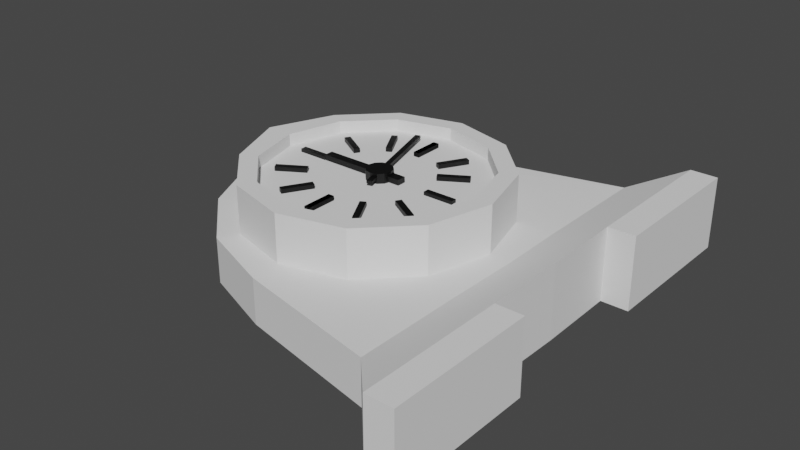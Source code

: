 # Source: mantel_clock.blend  (saved by Blender 3.0.42; exported with 4.5.12 LTS)
import bpy
from mathutils import Matrix  # noqa: F401  (used for matrix-valued properties, if any)

bpy.ops.wm.read_factory_settings(use_empty=True)
scene = bpy.context.scene
scene.name = 'Scene'

# ---- collections
col_collection = bpy.data.collections.new('Collection'); scene.collection.children.link(col_collection)

# ---- materials (node trees are filled in below, after node groups)
mat_black = bpy.data.materials.new('black')
mat_black.use_transparent_shadow = False
mat_off_white = bpy.data.materials.new('off white')
mat_off_white.use_transparent_shadow = False
mat_brown = bpy.data.materials.new('brown')
mat_brown.use_transparent_shadow = False

# ---- material node trees
mat_black.use_nodes = True; mat_black.node_tree.nodes.clear()
_N = mat_black.node_tree.nodes; _L = mat_black.node_tree.links
n0 = _N.new('ShaderNodeBsdfPrincipled'); n0.name = 'Principled BSDF'; n0.location = (10, 300)
n0.distribution = 'GGX'
n0.subsurface_method = 'RANDOM_WALK_SKIN'
n0.inputs[0].default_value = (0.0, 0.0, 0.0, 1.0)
n0.inputs[3].default_value = 1.45
n0.inputs[27].default_value = (0.0, 0.0, 0.0, 1.0)
n0.inputs[28].default_value = 1.0
n1 = _N.new('ShaderNodeOutputMaterial'); n1.name = 'Material Output'; n1.location = (300, 300)
_L.new(n0.outputs[0], n1.inputs[0])
n1.is_active_output = True
mat_off_white.use_nodes = True; mat_off_white.node_tree.nodes.clear()
_N = mat_off_white.node_tree.nodes; _L = mat_off_white.node_tree.links
n0 = _N.new('ShaderNodeBsdfPrincipled'); n0.name = 'Principled BSDF'; n0.location = (10, 300)
n0.distribution = 'GGX'
n0.subsurface_method = 'RANDOM_WALK_SKIN'
n0.inputs[0].default_value = (1.0, 0.8516, 0.8253, 1.0)
n0.inputs[3].default_value = 1.45
n0.inputs[27].default_value = (0.0, 0.0, 0.0, 1.0)
n0.inputs[28].default_value = 1.0
n1 = _N.new('ShaderNodeOutputMaterial'); n1.name = 'Material Output'; n1.location = (300, 300)
_L.new(n0.outputs[0], n1.inputs[0])
n1.is_active_output = True
mat_brown.use_nodes = True; mat_brown.node_tree.nodes.clear()
_N = mat_brown.node_tree.nodes; _L = mat_brown.node_tree.links
n0 = _N.new('ShaderNodeBsdfPrincipled'); n0.name = 'Principled BSDF'; n0.location = (10, 300)
n0.distribution = 'GGX'
n0.subsurface_method = 'RANDOM_WALK_SKIN'
n0.inputs[0].default_value = (0.2668, 0.09907, 0.01598, 1.0)
n0.inputs[3].default_value = 1.45
n0.inputs[27].default_value = (0.0, 0.0, 0.0, 1.0)
n0.inputs[28].default_value = 1.0
n1 = _N.new('ShaderNodeOutputMaterial'); n1.name = 'Material Output'; n1.location = (300, 300)
_L.new(n0.outputs[0], n1.inputs[0])
n1.is_active_output = True

# ---- world
world_world = bpy.data.worlds.new('World'); scene.world = world_world
world_world.use_nodes = True; world_world.node_tree.nodes.clear()
_N = world_world.node_tree.nodes; _L = world_world.node_tree.links
n0 = _N.new('ShaderNodeOutputWorld'); n0.name = 'World Output'; n0.location = (300, 300)
n1 = _N.new('ShaderNodeBackground'); n1.name = 'Background'; n1.location = (10, 300)
n1.inputs[0].default_value = (0.05088, 0.05088, 0.05088, 1.0)
_L.new(n1.outputs[0], n0.inputs[0])
n0.is_active_output = True
world_world.color = (0.05088, 0.05088, 0.05088)
world_world.use_sun_shadow = False
world_world.sun_shadow_jitter_overblur = 0.0

# ---- meshes
me_cylinder_001 = bpy.data.meshes.new('Cylinder.001')
me_cylinder_001.from_pydata([(0.0, 1.0, -1.0), (2.182e-09, 0.8586, 1.0), (0.5, 0.866, -1.0), (0.4293, 0.7435, 1.0), (0.866, 0.5, -1.0), (0.7435, 0.4293, 1.0), (1.0, -4.371e-08, -1.0), (0.8586, -3.498e-08, 1.0), (0.866, -0.5, -1.0), (0.7435, -0.4293, 1.0), (0.5, -0.866, -1.0), (0.4293, -0.7435, 1.0), (-8.742e-08, -1.0, -1.0), (-8.088e-08, -0.8586, 1.0), (-0.5, -0.866, -1.0), (-0.4293, -0.7435, 1.0), (-0.866, -0.5, -1.0), (-0.7435, -0.4293, 1.0), (-1.069, 1.192e-08, -1.0), (-0.8586, 1.192e-08, 1.0), (-0.866, 0.5, -1.0), (-0.7435, 0.4293, 1.0), (-0.5, 0.866, -1.0), (-0.4293, 0.7435, 1.0), (0.5, 0.866, 1.0), (0.0, 1.0, 1.0), (0.866, 0.5, 1.0), (1.0, -4.371e-08, 1.0), (0.866, -0.5, 1.0), (0.5, -0.866, 1.0), (-8.742e-08, -1.0, 1.0), (-0.5, -0.866, 1.0), (-0.866, -0.5, 1.0), (-1.069, 1.192e-08, 1.0), (-0.866, 0.5, 1.0), (-0.5, 0.866, 1.0), (0.4293, 0.7435, 0.4838), (2.893e-09, 0.8586, 0.4838), (0.7435, 0.4293, 0.4838), (0.8586, -3.498e-08, 0.4838), (0.7435, -0.4293, 0.4838), (0.4293, -0.7435, 0.4838), (-8.017e-08, -0.8586, 0.4838), (-0.4293, -0.7435, 0.4838), (-0.7435, -0.4293, 0.4838), (-0.8586, 1.192e-08, 0.4838), (-0.7435, 0.4293, 0.4838), (-0.4293, 0.7435, 0.4838), (0.01475, 1.217, -1.029), (1.159, 1.497, -1.029), (1.157, 0.5241, -1.029), (1.164, -4.926e-08, -1.029), (1.153, -0.5214, -1.029), (1.146, -1.465, -1.029), (0.01031, -1.23, -1.029), (-0.5821, -1.008, -1.029), (-1.039, -0.5821, -1.029), (-1.319, 1.552e-08, -1.029), (-1.039, 0.5821, -1.029), (-0.5821, 1.008, -1.029), (0.01475, 1.217, -2.939), (1.159, 1.497, -2.939), (1.157, 0.5241, -2.939), (1.164, -4.926e-08, -2.939), (1.153, -0.5214, -2.939), (1.146, -1.465, -2.939), (0.01031, -1.23, -2.939), (-0.5821, -1.008, -2.939), (-1.039, -0.5821, -2.939), (-1.319, 1.552e-08, -2.939), (-1.039, 0.5821, -2.939), (-0.5821, 1.008, -2.939), (1.501, 1.869, -0.4013), (1.499, 0.6531, -0.4013), (1.507, -0.001905, -0.4013), (1.494, -0.6535, -0.4013), (1.487, -1.833, -0.4013), (1.501, 1.869, -3.566), (1.499, 0.6531, -3.566), (1.507, -0.001905, -3.566), (1.494, -0.6535, -3.566), (1.487, -1.833, -3.566), (1.72, 1.868, -0.4013), (1.718, 0.6523, -0.4013), (1.713, -0.6544, -0.4013), (1.706, -1.834, -0.4013), (1.72, 1.868, -3.566), (1.718, 0.6523, -3.566), (1.713, -0.6544, -3.566), (1.706, -1.834, -3.566)], [], [(0, 25, 24, 2), (2, 24, 26, 4), (4, 26, 27, 6), (6, 27, 28, 8), (8, 28, 29, 10), (10, 29, 30, 12), (12, 30, 31, 14), (14, 31, 32, 16), (16, 32, 33, 18), (18, 33, 34, 20), (9, 7, 39, 40), (20, 34, 35, 22), (22, 35, 25, 0), (12, 14, 55, 54), (1, 3, 24, 25), (3, 5, 26, 24), (5, 7, 27, 26), (7, 9, 28, 27), (9, 11, 29, 28), (11, 13, 30, 29), (13, 15, 31, 30), (15, 17, 32, 31), (17, 19, 33, 32), (19, 21, 34, 33), (21, 23, 35, 34), (23, 1, 25, 35), (36, 37, 47, 46, 45, 44, 43, 42, 41, 40, 39, 38), (23, 21, 46, 47), (3, 1, 37, 36), (17, 15, 43, 44), (11, 9, 40, 41), (1, 23, 47, 37), (5, 3, 36, 38), (19, 17, 44, 45), (13, 11, 41, 42), (7, 5, 38, 39), (21, 19, 45, 46), (15, 13, 42, 43), (55, 56, 68, 67), (10, 12, 54, 53), (8, 10, 53, 52), (6, 8, 52, 51), (22, 0, 48, 59), (0, 2, 49, 48), (4, 6, 51, 50), (20, 22, 59, 58), (2, 4, 50, 49), (18, 20, 58, 57), (16, 18, 57, 56), (14, 16, 56, 55), (60, 61, 62, 63, 64, 65, 66, 67, 68, 69, 70, 71), (63, 62, 78, 79), (59, 48, 60, 71), (61, 49, 72, 77), (56, 57, 69, 68), (53, 54, 66, 65), (50, 51, 74, 73), (57, 58, 70, 69), (54, 55, 67, 66), (62, 61, 77, 78), (58, 59, 71, 70), (48, 49, 61, 60), (72, 73, 83, 82), (77, 72, 82, 86), (73, 74, 79, 78), (74, 75, 80, 79), (51, 52, 75, 74), (64, 63, 79, 80), (53, 65, 81, 76), (52, 53, 76, 75), (65, 64, 80, 81), (49, 50, 73, 72), (84, 85, 89, 88), (82, 83, 87, 86), (80, 75, 84, 88), (81, 80, 88, 89), (75, 76, 85, 84), (73, 78, 87, 83), (76, 81, 89, 85), (78, 77, 86, 87)])
_uv = me_cylinder_001.uv_layers.new(name='UVMap')
_uv.uv.foreach_set('vector', [0.4716, 0.9564, 0.4716, 0.9902, 0.466, 0.9902, 0.466, 0.9564, 0.466, 0.9564, 0.466, 0.9902, 0.4603, 0.9902, 0.4603, 0.9564, 0.4603, 0.9564, 0.4603, 0.9902, 0.4547, 0.9902, 0.4547, 0.9564, 0.4547, 0.9564, 0.4547, 0.9902, 0.4491, 0.9902, 0.4491, 0.9564, 0.4491, 0.9564, 0.4491, 0.9902, 0.4434, 0.9902, 0.4434, 0.9564, 0.4434, 0.9564, 0.4434, 0.9902, 0.4378, 0.9902, 0.4378, 0.9564, 0.4378, 0.9564, 0.4378, 0.9902, 0.4322, 0.9902, 0.4322, 0.9564, 0.4322, 0.9564, 0.4322, 0.9902, 0.4265, 0.9902, 0.4265, 0.9564, 0.4265, 0.9564, 0.4265, 0.9902, 0.4209, 0.9902, 0.4209, 0.9564, 0.4209, 0.9564, 0.4209, 0.9902, 0.4153, 0.9902, 0.4153, 0.9564, 0.4401, 0.7963, 0.4413, 0.8007, 0.4413, 0.8007, 0.4401, 0.7963, 0.4153, 0.9564, 0.4153, 0.9902, 0.4096, 0.9902, 0.4096, 0.9564, 0.4096, 0.9564, 0.4096, 0.9902, 0.404, 0.9902, 0.404, 0.9564, 0.5084, 0.8932, 0.4992, 0.8932, 0.4992, 0.8932, 0.5084, 0.8932, 0.4324, 0.8096, 0.4368, 0.8084, 0.4376, 0.8097, 0.4324, 0.811, 0.4368, 0.8084, 0.4401, 0.8052, 0.4413, 0.8059, 0.4376, 0.8097, 0.4401, 0.8052, 0.4413, 0.8007, 0.4427, 0.8007, 0.4413, 0.8059, 0.4413, 0.8007, 0.4401, 0.7963, 0.4413, 0.7955, 0.4427, 0.8007, 0.4401, 0.7963, 0.4368, 0.793, 0.4376, 0.7918, 0.4413, 0.7955, 0.4368, 0.793, 0.4324, 0.7918, 0.4324, 0.7904, 0.4376, 0.7918, 0.4324, 0.7918, 0.428, 0.793, 0.4272, 0.7918, 0.4324, 0.7904, 0.428, 0.793, 0.4247, 0.7963, 0.4234, 0.7955, 0.4272, 0.7918, 0.4247, 0.7963, 0.4235, 0.8007, 0.4221, 0.8007, 0.4234, 0.7955, 0.4235, 0.8007, 0.4247, 0.8052, 0.4234, 0.8059, 0.4221, 0.8007, 0.4247, 0.8052, 0.428, 0.8084, 0.4272, 0.8097, 0.4234, 0.8059, 0.428, 0.8084, 0.4324, 0.8096, 0.4324, 0.811, 0.4272, 0.8097, 0.4922, 0.8853, 0.4809, 0.8884, 0.4696, 0.8853, 0.4613, 0.877, 0.4582, 0.8657, 0.4613, 0.8544, 0.4696, 0.8461, 0.4809, 0.843, 0.4922, 0.8461, 0.5005, 0.8544, 0.5036, 0.8657, 0.5005, 0.877, 0.428, 0.8084, 0.4247, 0.8052, 0.4247, 0.8052, 0.428, 0.8084, 0.4368, 0.8084, 0.4324, 0.8096, 0.4324, 0.8096, 0.4368, 0.8084, 0.4247, 0.7963, 0.428, 0.793, 0.428, 0.793, 0.4247, 0.7963, 0.4368, 0.793, 0.4401, 0.7963, 0.4401, 0.7963, 0.4368, 0.793, 0.4324, 0.8096, 0.428, 0.8084, 0.428, 0.8084, 0.4324, 0.8096, 0.4401, 0.8052, 0.4368, 0.8084, 0.4368, 0.8084, 0.4401, 0.8052, 0.4235, 0.8007, 0.4247, 0.7963, 0.4247, 0.7963, 0.4235, 0.8007, 0.4324, 0.7918, 0.4368, 0.793, 0.4368, 0.793, 0.4324, 0.7918, 0.4413, 0.8007, 0.4401, 0.8052, 0.4401, 0.8052, 0.4413, 0.8007, 0.4247, 0.8052, 0.4235, 0.8007, 0.4235, 0.8007, 0.4247, 0.8052, 0.428, 0.793, 0.4324, 0.7918, 0.4324, 0.7918, 0.428, 0.793, 0.4992, 0.8932, 0.4901, 0.8932, 0.4901, 0.8932, 0.4992, 0.8932, 0.5176, 0.8932, 0.5084, 0.8932, 0.5084, 0.8932, 0.5176, 0.8932, 0.5267, 0.8932, 0.5176, 0.8932, 0.5176, 0.8932, 0.5267, 0.8932, 0.5359, 0.8932, 0.5267, 0.8932, 0.5267, 0.8932, 0.5359, 0.8932, 0.463, 0.9026, 0.4551, 0.9034, 0.4548, 0.8963, 0.4636, 0.8956, 0.5634, 0.8932, 0.5542, 0.8932, 0.5542, 0.8932, 0.5634, 0.8932, 0.5451, 0.8932, 0.5359, 0.8932, 0.5359, 0.8932, 0.5451, 0.8932, 0.4717, 0.8932, 0.4626, 0.8932, 0.4626, 0.8932, 0.4717, 0.8932, 0.5542, 0.8932, 0.5451, 0.8932, 0.5451, 0.8932, 0.5542, 0.8932, 0.4809, 0.8932, 0.4717, 0.8932, 0.4717, 0.8932, 0.4809, 0.8932, 0.4901, 0.8932, 0.4809, 0.8932, 0.4809, 0.8932, 0.4901, 0.8932, 0.4992, 0.8932, 0.4901, 0.8932, 0.4901, 0.8932, 0.4992, 0.8932, 0.5359, 0.8921, 0.5491, 0.8886, 0.5588, 0.8789, 0.5623, 0.8657, 0.5588, 0.8525, 0.5491, 0.8428, 0.5359, 0.8393, 0.5227, 0.8428, 0.513, 0.8525, 0.5095, 0.8657, 0.513, 0.8789, 0.5227, 0.8886, 0.5623, 0.8657, 0.5588, 0.8789, 0.5588, 0.8789, 0.5623, 0.8657, 0.4626, 0.8932, 0.4534, 0.8932, 0.4534, 0.8932, 0.4626, 0.8949, 0.5542, 0.8932, 0.5542, 0.8932, 0.5542, 0.8932, 0.5542, 0.8932, 0.4901, 0.8932, 0.4809, 0.8932, 0.4809, 0.8932, 0.4901, 0.8932, 0.5176, 0.8932, 0.5084, 0.8932, 0.5084, 0.8932, 0.5176, 0.8932, 0.5451, 0.8932, 0.5359, 0.8932, 0.5359, 0.8932, 0.5451, 0.8932, 0.4809, 0.8932, 0.4717, 0.8932, 0.4717, 0.8932, 0.4809, 0.8932, 0.5084, 0.8932, 0.4992, 0.8932, 0.4992, 0.8932, 0.5084, 0.8932, 0.5588, 0.8789, 0.5491, 0.8886, 0.5491, 0.8886, 0.5588, 0.8789, 0.4717, 0.8932, 0.4626, 0.8932, 0.4626, 0.8949, 0.4717, 0.8932, 0.5634, 0.8932, 0.5542, 0.8932, 0.5542, 0.8932, 0.5634, 0.8932, 0.5542, 0.8932, 0.5451, 0.8932, 0.5451, 0.8932, 0.5542, 0.8932, 0.5542, 0.8932, 0.5542, 0.8932, 0.5542, 0.8932, 0.5542, 0.8932, 0.5451, 0.8932, 0.5359, 0.8932, 0.5359, 0.8932, 0.5451, 0.8932, 0.5359, 0.8932, 0.5267, 0.8932, 0.5267, 0.8932, 0.5359, 0.8932, 0.5359, 0.8932, 0.5267, 0.8932, 0.5267, 0.8932, 0.5359, 0.8932, 0.5588, 0.8525, 0.5623, 0.8657, 0.5623, 0.8657, 0.5588, 0.8525, 0.5176, 0.8932, 0.5176, 0.8932, 0.5176, 0.8932, 0.5176, 0.8932, 0.5267, 0.8932, 0.5178, 0.896, 0.5176, 0.8932, 0.527, 0.8911, 0.5491, 0.8428, 0.5588, 0.8525, 0.5588, 0.8525, 0.5491, 0.8428, 0.5542, 0.8932, 0.5451, 0.8932, 0.5451, 0.8932, 0.5542, 0.8932, 0.5267, 0.8932, 0.5176, 0.8932, 0.5176, 0.8932, 0.5267, 0.8932, 0.5542, 0.8932, 0.5451, 0.8932, 0.5451, 0.8932, 0.5542, 0.8932, 0.5267, 0.8932, 0.5267, 0.8932, 0.5267, 0.8932, 0.5267, 0.8932, 0.5491, 0.8428, 0.5588, 0.8525, 0.5588, 0.8525, 0.5491, 0.8428, 0.5267, 0.8932, 0.5176, 0.8932, 0.5176, 0.8932, 0.5267, 0.8932, 0.5451, 0.8932, 0.5451, 0.8932, 0.5451, 0.8932, 0.5451, 0.8932, 0.5176, 0.8932, 0.5176, 0.8932, 0.5176, 0.8932, 0.5176, 0.8932, 0.5588, 0.8789, 0.5491, 0.8886, 0.5491, 0.8886, 0.5588, 0.8789])
me_cylinder_001.use_remesh_fix_poles = True
me_cylinder_001.use_remesh_preserve_attributes = False
me_cylinder_001.update()
me_cylinder_002 = bpy.data.meshes.new('Cylinder.002')
me_cylinder_002.from_pydata([(-0.7007, -0.02368, 2.819), (-0.7007, -0.02368, 2.995), (-0.7007, 0.02368, 2.819), (-0.7007, 0.02368, 2.995), (-0.4618, -0.02368, 2.819), (-0.4618, -0.02368, 2.995), (-0.4618, 0.02368, 2.819), (-0.4618, 0.02368, 2.995), (0.7007, -0.02368, 2.819), (0.7007, -0.02368, 2.995), (0.7007, 0.02368, 2.819), (0.7007, 0.02368, 2.995), (0.4618, -0.02368, 2.819), (0.4618, -0.02368, 2.995), (0.4618, 0.02368, 2.819), (0.4618, 0.02368, 2.995), (-0.6042, -0.3958, 2.865), (-0.6042, -0.3958, 3.042), (-0.6289, -0.3554, 2.865), (-0.6289, -0.3554, 3.042), (-0.4004, -0.2712, 2.865), (-0.4004, -0.2712, 3.042), (-0.4251, -0.2308, 2.865), (-0.4251, -0.2308, 3.042), (0.5914, 0.3351, 2.865), (0.5914, 0.3351, 3.042), (0.5667, 0.3755, 2.865), (0.5667, 0.3755, 3.042), (0.3876, 0.2105, 2.865), (0.3876, 0.2105, 3.042), (0.3629, 0.2509, 2.865), (0.3629, 0.2509, 3.042), (-0.2961, -0.6349, 2.865), (-0.2961, -0.6349, 3.042), (-0.3373, -0.6115, 2.865), (-0.3373, -0.6115, 3.042), (-0.1782, -0.4271, 2.865), (-0.1782, -0.4271, 3.042), (-0.2194, -0.4038, 2.865), (-0.2194, -0.4038, 3.042), (0.3954, 0.584, 2.865), (0.3954, 0.584, 3.042), (0.3543, 0.6073, 2.865), (0.3543, 0.6073, 3.042), (0.2776, 0.3762, 2.865), (0.2776, 0.3762, 3.042), (0.2364, 0.3996, 2.865), (0.2364, 0.3996, 3.042), (0.05193, -0.7166, 2.865), (0.05193, -0.7166, 3.042), (0.00457, -0.7172, 2.865), (0.00457, -0.7172, 3.042), (0.04932, -0.4778, 2.865), (0.04932, -0.4778, 3.042), (0.001969, -0.4783, 2.865), (0.001969, -0.4783, 3.042), (0.03666, 0.6846, 2.865), (0.03666, 0.6846, 3.042), (-0.01069, 0.6841, 2.865), (-0.01069, 0.6841, 3.042), (0.03926, 0.4458, 2.865), (0.03926, 0.4458, 3.042), (-0.008091, 0.4453, 2.865), (-0.008091, 0.4453, 3.042), (0.00457, -0.7172, 2.865), (0.00457, -0.7172, 3.042), (0.05193, -0.7166, 2.865), (0.05193, -0.7166, 3.042), (0.001969, -0.4783, 2.865), (0.001969, -0.4783, 3.042), (0.04932, -0.4778, 2.865), (0.04932, -0.4778, 3.042), (-0.01069, 0.6841, 2.865), (-0.01069, 0.6841, 3.042), (0.03666, 0.6846, 2.865), (0.03666, 0.6846, 3.042), (-0.008091, 0.4453, 2.865), (-0.008091, 0.4453, 3.042), (0.03926, 0.4458, 2.865), (0.03926, 0.4458, 3.042), (0.6433, -0.3518, 2.865), (0.6433, -0.3518, 3.042), (0.6191, -0.3925, 2.865), (0.6191, -0.3925, 3.042), (0.438, -0.2296, 2.865), (0.438, -0.2296, 3.042), (0.4138, -0.2703, 2.865), (0.4138, -0.2703, 3.042), (-0.5609, 0.3649, 2.865), (-0.5609, 0.3649, 3.042), (-0.5852, 0.3242, 2.865), (-0.5852, 0.3242, 3.042), (-0.3557, 0.2427, 2.865), (-0.3557, 0.2427, 3.042), (-0.3799, 0.202, 2.865), (-0.3799, 0.202, 3.042), (-0.3377, 0.5837, 2.865), (-0.3377, 0.5837, 3.042), (-0.2965, 0.6071, 2.865), (-0.2965, 0.6071, 3.042), (-0.2197, 0.376, 2.865), (-0.2197, 0.376, 3.042), (-0.1785, 0.3994, 2.865), (-0.1785, 0.3994, 3.042), (0.3547, -0.6347, 2.865), (0.3547, -0.6347, 3.042), (0.3958, -0.6113, 2.865), (0.3958, -0.6113, 3.042), (0.2366, -0.427, 2.865), (0.2366, -0.427, 3.042), (0.2778, -0.4036, 2.865), (0.2778, -0.4036, 3.042), (0.04855, 0.09861, 2.85), (0.04855, 0.09861, 3.26), (0.09975, 0.08489, 2.85), (0.09975, 0.08489, 3.26), (0.1372, 0.04742, 2.85), (0.1372, 0.04742, 3.26), (0.1509, -0.003782, 2.85), (0.1509, -0.003782, 3.26), (0.1372, -0.05498, 2.85), (0.1372, -0.05498, 3.26), (0.09975, -0.09246, 2.85), (0.09975, -0.09246, 3.26), (0.04855, -0.1062, 2.85), (0.04855, -0.1062, 3.26), (-0.002649, -0.09246, 2.85), (-0.002649, -0.09246, 3.26), (-0.04013, -0.05498, 2.85), (-0.04013, -0.05498, 3.26), (-0.05385, -0.003782, 2.85), (-0.05385, -0.003782, 3.26), (-0.04013, 0.04742, 2.85), (-0.04013, 0.04742, 3.26), (-0.002649, 0.08489, 2.85), (-0.002649, 0.08489, 3.26)], [], [(0, 1, 3, 2), (2, 3, 7, 6), (6, 7, 5, 4), (4, 5, 1, 0), (2, 6, 4, 0), (7, 3, 1, 5), (8, 10, 11, 9), (10, 14, 15, 11), (14, 12, 13, 15), (12, 8, 9, 13), (10, 8, 12, 14), (15, 13, 9, 11), (16, 17, 19, 18), (18, 19, 23, 22), (22, 23, 21, 20), (20, 21, 17, 16), (18, 22, 20, 16), (23, 19, 17, 21), (24, 26, 27, 25), (26, 30, 31, 27), (30, 28, 29, 31), (28, 24, 25, 29), (26, 24, 28, 30), (31, 29, 25, 27), (32, 33, 35, 34), (34, 35, 39, 38), (38, 39, 37, 36), (36, 37, 33, 32), (34, 38, 36, 32), (39, 35, 33, 37), (40, 42, 43, 41), (42, 46, 47, 43), (46, 44, 45, 47), (44, 40, 41, 45), (42, 40, 44, 46), (47, 45, 41, 43), (48, 49, 51, 50), (50, 51, 55, 54), (54, 55, 53, 52), (52, 53, 49, 48), (50, 54, 52, 48), (55, 51, 49, 53), (56, 58, 59, 57), (58, 62, 63, 59), (62, 60, 61, 63), (60, 56, 57, 61), (58, 56, 60, 62), (63, 61, 57, 59), (64, 66, 67, 65), (66, 70, 71, 67), (70, 68, 69, 71), (68, 64, 65, 69), (66, 64, 68, 70), (71, 69, 65, 67), (72, 73, 75, 74), (74, 75, 79, 78), (78, 79, 77, 76), (76, 77, 73, 72), (74, 78, 76, 72), (79, 75, 73, 77), (80, 81, 83, 82), (82, 83, 87, 86), (86, 87, 85, 84), (84, 85, 81, 80), (82, 86, 84, 80), (87, 83, 81, 85), (88, 90, 91, 89), (90, 94, 95, 91), (94, 92, 93, 95), (92, 88, 89, 93), (90, 88, 92, 94), (95, 93, 89, 91), (96, 97, 99, 98), (98, 99, 103, 102), (102, 103, 101, 100), (100, 101, 97, 96), (98, 102, 100, 96), (103, 99, 97, 101), (104, 106, 107, 105), (106, 110, 111, 107), (110, 108, 109, 111), (108, 104, 105, 109), (106, 104, 108, 110), (111, 109, 105, 107), (112, 113, 115, 114), (114, 115, 117, 116), (116, 117, 119, 118), (118, 119, 121, 120), (120, 121, 123, 122), (122, 123, 125, 124), (124, 125, 127, 126), (126, 127, 129, 128), (128, 129, 131, 130), (130, 131, 133, 132), (115, 113, 135, 133, 131, 129, 127, 125, 123, 121, 119, 117), (132, 133, 135, 134), (134, 135, 113, 112), (112, 114, 116, 118, 120, 122, 124, 126, 128, 130, 132, 134)])
_uv = me_cylinder_002.uv_layers.new(name='UVMap')
_uv.uv.foreach_set('vector', [0.375, 0.0, 0.625, 0.0, 0.625, 0.25, 0.375, 0.25, 0.375, 0.25, 0.625, 0.25, 0.625, 0.5, 0.375, 0.5, 0.375, 0.5, 0.625, 0.5, 0.625, 0.75, 0.375, 0.75, 0.375, 0.75, 0.625, 0.75, 0.625, 1.0, 0.375, 1.0, 0.125, 0.5, 0.375, 0.5, 0.375, 0.75, 0.125, 0.75, 0.625, 0.5, 0.875, 0.5, 0.875, 0.75, 0.625, 0.75, 0.375, 0.0, 0.375, 0.25, 0.625, 0.25, 0.625, 0.0, 0.375, 0.25, 0.375, 0.5, 0.625, 0.5, 0.625, 0.25, 0.375, 0.5, 0.375, 0.75, 0.625, 0.75, 0.625, 0.5, 0.375, 0.75, 0.375, 1.0, 0.625, 1.0, 0.625, 0.75, 0.125, 0.5, 0.125, 0.75, 0.375, 0.75, 0.375, 0.5, 0.625, 0.5, 0.625, 0.75, 0.875, 0.75, 0.875, 0.5, 0.375, 0.0, 0.625, 0.0, 0.625, 0.25, 0.375, 0.25, 0.375, 0.25, 0.625, 0.25, 0.625, 0.5, 0.375, 0.5, 0.375, 0.5, 0.625, 0.5, 0.625, 0.75, 0.375, 0.75, 0.375, 0.75, 0.625, 0.75, 0.625, 1.0, 0.375, 1.0, 0.125, 0.5, 0.375, 0.5, 0.375, 0.75, 0.125, 0.75, 0.625, 0.5, 0.875, 0.5, 0.875, 0.75, 0.625, 0.75, 0.375, 0.0, 0.375, 0.25, 0.625, 0.25, 0.625, 0.0, 0.375, 0.25, 0.375, 0.5, 0.625, 0.5, 0.625, 0.25, 0.375, 0.5, 0.375, 0.75, 0.625, 0.75, 0.625, 0.5, 0.375, 0.75, 0.375, 1.0, 0.625, 1.0, 0.625, 0.75, 0.125, 0.5, 0.125, 0.75, 0.375, 0.75, 0.375, 0.5, 0.625, 0.5, 0.625, 0.75, 0.875, 0.75, 0.875, 0.5, 0.375, 0.0, 0.625, 0.0, 0.625, 0.25, 0.375, 0.25, 0.375, 0.25, 0.625, 0.25, 0.625, 0.5, 0.375, 0.5, 0.375, 0.5, 0.625, 0.5, 0.625, 0.75, 0.375, 0.75, 0.375, 0.75, 0.625, 0.75, 0.625, 1.0, 0.375, 1.0, 0.125, 0.5, 0.375, 0.5, 0.375, 0.75, 0.125, 0.75, 0.625, 0.5, 0.875, 0.5, 0.875, 0.75, 0.625, 0.75, 0.375, 0.0, 0.375, 0.25, 0.625, 0.25, 0.625, 0.0, 0.375, 0.25, 0.375, 0.5, 0.625, 0.5, 0.625, 0.25, 0.375, 0.5, 0.375, 0.75, 0.625, 0.75, 0.625, 0.5, 0.375, 0.75, 0.375, 1.0, 0.625, 1.0, 0.625, 0.75, 0.125, 0.5, 0.125, 0.75, 0.375, 0.75, 0.375, 0.5, 0.625, 0.5, 0.625, 0.75, 0.875, 0.75, 0.875, 0.5, 0.375, 0.0, 0.625, 0.0, 0.625, 0.25, 0.375, 0.25, 0.375, 0.25, 0.625, 0.25, 0.625, 0.5, 0.375, 0.5, 0.375, 0.5, 0.625, 0.5, 0.625, 0.75, 0.375, 0.75, 0.375, 0.75, 0.625, 0.75, 0.625, 1.0, 0.375, 1.0, 0.125, 0.5, 0.375, 0.5, 0.375, 0.75, 0.125, 0.75, 0.625, 0.5, 0.875, 0.5, 0.875, 0.75, 0.625, 0.75, 0.375, 0.0, 0.375, 0.25, 0.625, 0.25, 0.625, 0.0, 0.375, 0.25, 0.375, 0.5, 0.625, 0.5, 0.625, 0.25, 0.375, 0.5, 0.375, 0.75, 0.625, 0.75, 0.625, 0.5, 0.375, 0.75, 0.375, 1.0, 0.625, 1.0, 0.625, 0.75, 0.125, 0.5, 0.125, 0.75, 0.375, 0.75, 0.375, 0.5, 0.625, 0.5, 0.625, 0.75, 0.875, 0.75, 0.875, 0.5, 0.375, 0.0, 0.375, 0.25, 0.625, 0.25, 0.625, 0.0, 0.375, 0.25, 0.375, 0.5, 0.625, 0.5, 0.625, 0.25, 0.375, 0.5, 0.375, 0.75, 0.625, 0.75, 0.625, 0.5, 0.375, 0.75, 0.375, 1.0, 0.625, 1.0, 0.625, 0.75, 0.125, 0.5, 0.125, 0.75, 0.375, 0.75, 0.375, 0.5, 0.625, 0.5, 0.625, 0.75, 0.875, 0.75, 0.875, 0.5, 0.375, 0.0, 0.625, 0.0, 0.625, 0.25, 0.375, 0.25, 0.375, 0.25, 0.625, 0.25, 0.625, 0.5, 0.375, 0.5, 0.375, 0.5, 0.625, 0.5, 0.625, 0.75, 0.375, 0.75, 0.375, 0.75, 0.625, 0.75, 0.625, 1.0, 0.375, 1.0, 0.125, 0.5, 0.375, 0.5, 0.375, 0.75, 0.125, 0.75, 0.625, 0.5, 0.875, 0.5, 0.875, 0.75, 0.625, 0.75, 0.375, 0.0, 0.625, 0.0, 0.625, 0.25, 0.375, 0.25, 0.375, 0.25, 0.625, 0.25, 0.625, 0.5, 0.375, 0.5, 0.375, 0.5, 0.625, 0.5, 0.625, 0.75, 0.375, 0.75, 0.375, 0.75, 0.625, 0.75, 0.625, 1.0, 0.375, 1.0, 0.125, 0.5, 0.375, 0.5, 0.375, 0.75, 0.125, 0.75, 0.625, 0.5, 0.875, 0.5, 0.875, 0.75, 0.625, 0.75, 0.375, 0.0, 0.375, 0.25, 0.625, 0.25, 0.625, 0.0, 0.375, 0.25, 0.375, 0.5, 0.625, 0.5, 0.625, 0.25, 0.375, 0.5, 0.375, 0.75, 0.625, 0.75, 0.625, 0.5, 0.375, 0.75, 0.375, 1.0, 0.625, 1.0, 0.625, 0.75, 0.125, 0.5, 0.125, 0.75, 0.375, 0.75, 0.375, 0.5, 0.625, 0.5, 0.625, 0.75, 0.875, 0.75, 0.875, 0.5, 0.375, 0.0, 0.625, 0.0, 0.625, 0.25, 0.375, 0.25, 0.375, 0.25, 0.625, 0.25, 0.625, 0.5, 0.375, 0.5, 0.375, 0.5, 0.625, 0.5, 0.625, 0.75, 0.375, 0.75, 0.375, 0.75, 0.625, 0.75, 0.625, 1.0, 0.375, 1.0, 0.125, 0.5, 0.375, 0.5, 0.375, 0.75, 0.125, 0.75, 0.625, 0.5, 0.875, 0.5, 0.875, 0.75, 0.625, 0.75, 0.375, 0.0, 0.375, 0.25, 0.625, 0.25, 0.625, 0.0, 0.375, 0.25, 0.375, 0.5, 0.625, 0.5, 0.625, 0.25, 0.375, 0.5, 0.375, 0.75, 0.625, 0.75, 0.625, 0.5, 0.375, 0.75, 0.375, 1.0, 0.625, 1.0, 0.625, 0.75, 0.125, 0.5, 0.125, 0.75, 0.375, 0.75, 0.375, 0.5, 0.625, 0.5, 0.625, 0.75, 0.875, 0.75, 0.875, 0.5, 1.0, 0.5, 1.0, 1.0, 0.9167, 1.0, 0.9167, 0.5, 0.9167, 0.5, 0.9167, 1.0, 0.8333, 1.0, 0.8333, 0.5, 0.8333, 0.5, 0.8333, 1.0, 0.75, 1.0, 0.75, 0.5, 0.75, 0.5, 0.75, 1.0, 0.6667, 1.0, 0.6667, 0.5, 0.6667, 0.5, 0.6667, 1.0, 0.5833, 1.0, 0.5833, 0.5, 0.5833, 0.5, 0.5833, 1.0, 0.5, 1.0, 0.5, 0.5, 0.5, 0.5, 0.5, 1.0, 0.4167, 1.0, 0.4167, 0.5, 0.4167, 0.5, 0.4167, 1.0, 0.3333, 1.0, 0.3333, 0.5, 0.3333, 0.5, 0.3333, 1.0, 0.25, 1.0, 0.25, 0.5, 0.25, 0.5, 0.25, 1.0, 0.1667, 1.0, 0.1667, 0.5, 0.37, 0.4578, 0.25, 0.49, 0.13, 0.4578, 0.04215, 0.37, 0.01, 0.25, 0.04215, 0.13, 0.13, 0.04215, 0.25, 0.01, 0.37, 0.04215, 0.4578, 0.13, 0.49, 0.25, 0.4578, 0.37, 0.1667, 0.5, 0.1667, 1.0, 0.08333, 1.0, 0.08333, 0.5, 0.08333, 0.5, 0.08333, 1.0, 7.451e-08, 1.0, 7.451e-08, 0.5, 0.75, 0.49, 0.87, 0.4578, 0.9578, 0.37, 0.99, 0.25, 0.9578, 0.13, 0.87, 0.04215, 0.75, 0.01, 0.63, 0.04215, 0.5422, 0.13, 0.51, 0.25, 0.5422, 0.37, 0.63, 0.4578])
me_cylinder_002.materials.append(mat_black)
me_cylinder_002.materials.append(mat_off_white)
me_cylinder_002.materials.append(mat_brown)
me_cylinder_002.materials.append(None)
me_cylinder_002.use_remesh_fix_poles = True
me_cylinder_002.use_remesh_preserve_attributes = False
me_cylinder_002.update()
me_cylinder_009 = bpy.data.meshes.new('Cylinder.009')
me_cylinder_009.from_pydata([(0.1837, 0.4652, -2.297), (0.1837, 0.4652, -5.883), (0.1837, -0.1965, -2.297), (0.1837, -0.1965, -5.883), (-0.478, 0.4652, -2.297), (-0.478, 0.4652, -5.883), (-0.478, -0.1965, -2.297), (-0.478, -0.1965, -5.883)], [], [(0, 1, 3, 2), (2, 3, 7, 6), (6, 7, 5, 4), (4, 5, 1, 0), (2, 6, 4, 0), (7, 3, 1, 5)])
me_cylinder_009.polygons.foreach_set('material_index', [1, 1, 1, 1, 1, 1])
_uv = me_cylinder_009.uv_layers.new(name='UVMap')
_uv.uv.foreach_set('vector', [0.375, 0.0, 0.625, 0.0, 0.625, 0.25, 0.375, 0.25, 0.375, 0.25, 0.625, 0.25, 0.625, 0.5, 0.375, 0.5, 0.375, 0.5, 0.625, 0.5, 0.625, 0.75, 0.375, 0.75, 0.375, 0.75, 0.625, 0.75, 0.625, 1.0, 0.375, 1.0, 0.125, 0.5, 0.375, 0.5, 0.375, 0.75, 0.125, 0.75, 0.625, 0.5, 0.875, 0.5, 0.875, 0.75, 0.625, 0.75])
me_cylinder_009.materials.append(mat_off_white)
me_cylinder_009.materials.append(mat_black)
me_cylinder_009.materials.append(mat_brown)
me_cylinder_009.materials.append(None)
me_cylinder_009.use_remesh_fix_poles = True
me_cylinder_009.use_remesh_preserve_attributes = False
me_cylinder_009.update()
me_cylinder_010 = bpy.data.meshes.new('Cylinder.010')
me_cylinder_010.from_pydata([(0.1324, 0.3908, -2.998), (0.1324, 0.3908, -6.584), (0.1324, -0.2709, -2.998), (0.1324, -0.2709, -6.584), (-0.5293, 0.3908, -2.998), (-0.5293, 0.3908, -6.584), (-0.5293, -0.2709, -2.998), (-0.5293, -0.2709, -6.584)], [], [(0, 1, 3, 2), (2, 3, 7, 6), (6, 7, 5, 4), (4, 5, 1, 0), (2, 6, 4, 0), (7, 3, 1, 5)])
me_cylinder_010.polygons.foreach_set('material_index', [1, 1, 1, 1, 1, 1])
_uv = me_cylinder_010.uv_layers.new(name='UVMap')
_uv.uv.foreach_set('vector', [0.375, 0.0, 0.625, 0.0, 0.625, 0.25, 0.375, 0.25, 0.375, 0.25, 0.625, 0.25, 0.625, 0.5, 0.375, 0.5, 0.375, 0.5, 0.625, 0.5, 0.625, 0.75, 0.375, 0.75, 0.375, 0.75, 0.625, 0.75, 0.625, 1.0, 0.375, 1.0, 0.125, 0.5, 0.375, 0.5, 0.375, 0.75, 0.125, 0.75, 0.625, 0.5, 0.875, 0.5, 0.875, 0.75, 0.625, 0.75])
me_cylinder_010.materials.append(mat_off_white)
me_cylinder_010.materials.append(mat_black)
me_cylinder_010.materials.append(mat_brown)
me_cylinder_010.materials.append(None)
me_cylinder_010.use_remesh_fix_poles = True
me_cylinder_010.use_remesh_preserve_attributes = False
me_cylinder_010.update()

# ---- objects
ob_cylinder = bpy.data.objects.new('Cylinder', me_cylinder_001)
ob_cylinder_001 = bpy.data.objects.new('Cylinder.001', me_cylinder_002)
ob_cylinder_008 = bpy.data.objects.new('Cylinder.008', me_cylinder_009)
ob_cylinder_009 = bpy.data.objects.new('Cylinder.009', me_cylinder_010)

# ---- transforms, parenting, visibility, modifiers, constraints
ob_cylinder.location = (0.0, 0.0, 0.0)
ob_cylinder.scale = (1.0, 1.0, 0.1845)
ob_cylinder_001.location = (-0.01615, 0.0, -0.437)
ob_cylinder_001.scale = (1.0, 1.0, 0.1845)
ob_cylinder_008.location = (0.03546, -0.01267, 0.1644)
ob_cylinder_008.scale = (1.044, 0.1081, 0.01027)
ob_cylinder_009.location = (0.03546, -0.01267, 0.1644)
ob_cylinder_009.rotation_euler = (0.0, -0.0, -1.278)
ob_cylinder_009.scale = (1.347, 0.0632, 0.005818)

# ---- collection membership
col_collection.objects.link(ob_cylinder)
col_collection.objects.link(ob_cylinder_001)
col_collection.objects.link(ob_cylinder_008)
col_collection.objects.link(ob_cylinder_009)

# ---- scene / render settings (as saved in the file)
scene.frame_start = 1; scene.frame_end = 250; scene.frame_set(1)
scene.render.engine = 'BLENDER_EEVEE_NEXT'
scene.cycles.sampling_pattern = 'TABULATED_SOBOL'
scene.cycles.use_light_tree = False
scene.view_settings.view_transform = 'Filmic'
bpy.context.view_layer.update()

# ---- added for rendering (the .blend has no active camera and no usable light): camera, sun
cam_auto = bpy.data.cameras.new('AutoCamera')
cam_auto.lens = 50.0
cam_auto.sensor_width = 36.0
cam_auto.clip_end = 1000.0
ob_auto_camera = bpy.data.objects.new('AutoCamera', cam_auto)
scene.collection.objects.link(ob_auto_camera)
ob_auto_camera.location = (4.70117, -5.38294, 3.36344)
ob_auto_camera.rotation_euler = (1.09748, -7.21219e-08, 0.694738)
scene.camera = ob_auto_camera
light_auto_sun = bpy.data.lights.new('AutoSun', 'SUN')
light_auto_sun.energy = 3.0
light_auto_sun.angle = 0.0523599
ob_auto_sun = bpy.data.objects.new('AutoSun', light_auto_sun)
scene.collection.objects.link(ob_auto_sun)
ob_auto_sun.rotation_euler = (0.872665, 0.174533, 0.523599)
bpy.context.view_layer.update()
